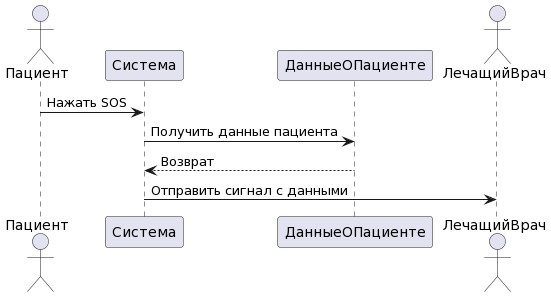

The diagram above was rendered by PlantUML. Its source (embedded in the PNG):
@startuml
actor Пациент

Пациент -> Система: Нажать SOS

Система -> ДанныеОПациенте: Получить данные пациента
ДанныеОПациенте --> Система: Возврат

actor ЛечащийВрач
Система -> ЛечащийВрач: Отправить сигнал с данными
@enduml